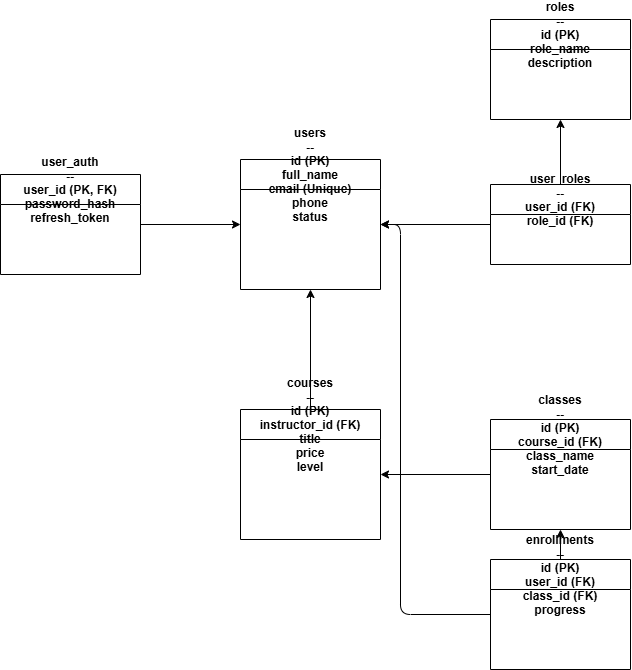

The diagram above was exported from draw.io. Its source (the exported page's mxGraphModel, read from the mxfile embedded in the PNG):
<mxGraphModel dx="1585" dy="811" grid="1" gridSize="10" guides="1" tooltips="1" connect="1" arrows="1" fold="1" page="1" pageScale="1" pageWidth="827" pageHeight="1169" math="0" shadow="0">
  <root>
    <mxCell id="0" />
    <mxCell id="1" parent="0" />
    <mxCell id="users" parent="1" style="shape=table;startSize=30;container=1;collapsible=0;childLayout=tableLayout;fixedRows=1;rowLines=0;fontStyle=1;align=center;" value="users&#10;--&#10;id (PK)&#10;full_name&#10;email (Unique)&#10;phone&#10;status" vertex="1">
      <mxGeometry height="130" width="140" x="320" y="200" as="geometry" />
    </mxCell>
    <mxCell id="user_auth" parent="1" style="shape=table;startSize=30;container=1;collapsible=0;childLayout=tableLayout;fixedRows=1;rowLines=0;fontStyle=1;align=center;" value="user_auth&#10;--&#10;user_id (PK, FK)&#10;password_hash&#10;refresh_token" vertex="1">
      <mxGeometry height="100" width="140" x="80" y="215" as="geometry" />
    </mxCell>
    <mxCell id="roles" parent="1" style="shape=table;startSize=30;container=1;collapsible=0;childLayout=tableLayout;fixedRows=1;rowLines=0;fontStyle=1;align=center;" value="roles&#10;--&#10;id (PK)&#10;role_name&#10;description" vertex="1">
      <mxGeometry height="100" width="140" x="570" y="60" as="geometry" />
    </mxCell>
    <mxCell id="user_roles" parent="1" style="shape=table;startSize=30;container=1;collapsible=0;childLayout=tableLayout;fixedRows=1;rowLines=0;fontStyle=1;align=center;" value="user_roles&#10;--&#10;user_id (FK)&#10;role_id (FK)" vertex="1">
      <mxGeometry height="80" width="140" x="570" y="225" as="geometry" />
    </mxCell>
    <mxCell id="courses" parent="1" style="shape=table;startSize=30;container=1;collapsible=0;childLayout=tableLayout;fixedRows=1;rowLines=0;fontStyle=1;align=center;" value="courses&#10;--&#10;id (PK)&#10;instructor_id (FK)&#10;title&#10;price&#10;level" vertex="1">
      <mxGeometry height="130" width="140" x="320" y="450" as="geometry" />
    </mxCell>
    <mxCell id="classes" parent="1" style="shape=table;startSize=30;container=1;collapsible=0;childLayout=tableLayout;fixedRows=1;rowLines=0;fontStyle=1;align=center;" value="classes&#10;--&#10;id (PK)&#10;course_id (FK)&#10;class_name&#10;start_date" vertex="1">
      <mxGeometry height="110" width="140" x="570" y="460" as="geometry" />
    </mxCell>
    <mxCell id="enrollments" parent="1" style="shape=table;startSize=30;container=1;collapsible=0;childLayout=tableLayout;fixedRows=1;rowLines=0;fontStyle=1;align=center;" value="enrollments&#10;--&#10;id (PK)&#10;user_id (FK)&#10;class_id (FK)&#10;progress" vertex="1">
      <mxGeometry height="110" width="140" x="570" y="600" as="geometry" />
    </mxCell>
    <mxCell id="rel_auth" edge="1" parent="1" source="user_auth" target="users">
      <mxGeometry relative="1" as="geometry" />
    </mxCell>
    <mxCell id="rel_user_roles_u" edge="1" parent="1" source="user_roles" target="users">
      <mxGeometry relative="1" as="geometry" />
    </mxCell>
    <mxCell id="rel_user_roles_r" edge="1" parent="1" source="user_roles" target="roles">
      <mxGeometry relative="1" as="geometry" />
    </mxCell>
    <mxCell id="rel_course_ins" edge="1" parent="1" source="courses" target="users">
      <mxGeometry relative="1" as="geometry" />
    </mxCell>
    <mxCell id="rel_class_course" edge="1" parent="1" source="classes" target="courses">
      <mxGeometry relative="1" as="geometry" />
    </mxCell>
    <mxCell id="rel_enroll_user" edge="1" parent="1" source="enrollments" target="users">
      <mxGeometry relative="1" as="geometry">
        <Array as="points">
          <mxPoint x="480" y="655" />
          <mxPoint x="480" y="265" />
        </Array>
      </mxGeometry>
    </mxCell>
    <mxCell id="rel_enroll_class" edge="1" parent="1" source="enrollments" target="classes">
      <mxGeometry relative="1" as="geometry" />
    </mxCell>
  </root>
</mxGraphModel>